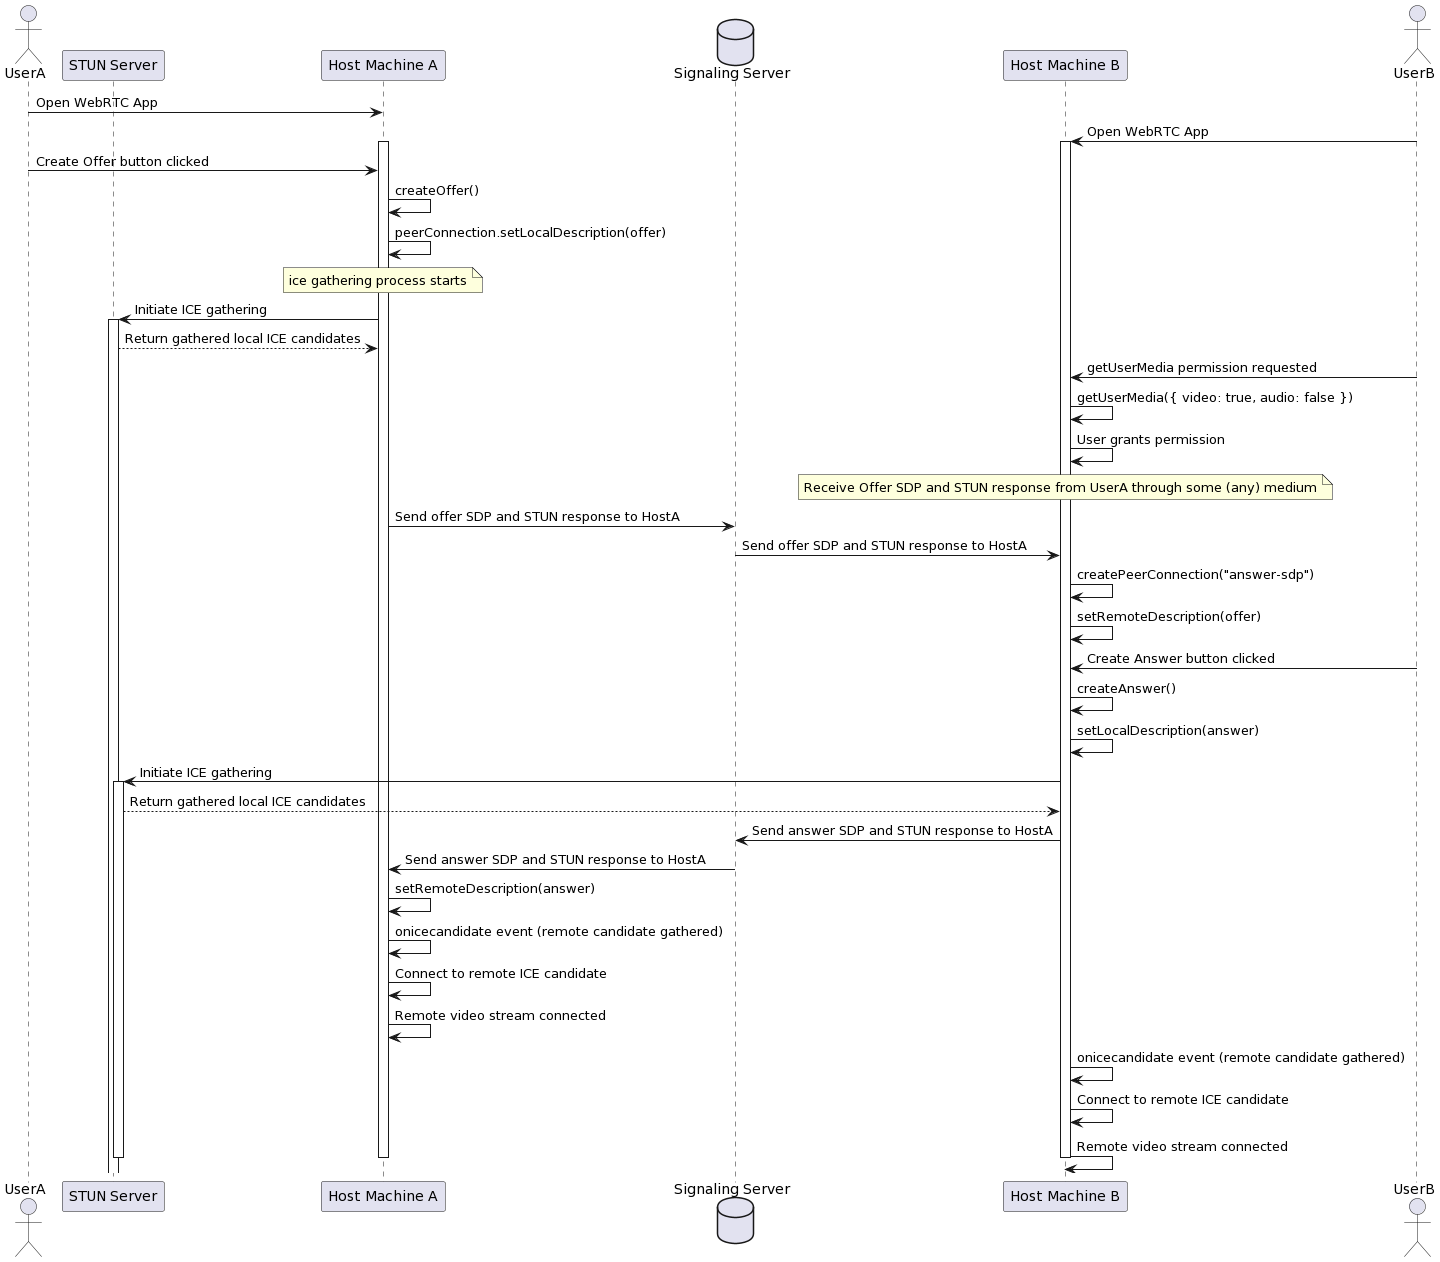

The diagram above was rendered by PlantUML. Its source (embedded in the PNG):
@startuml
actor UserA
participant "STUN Server" as StunServer
participant "Host Machine A" as HostA
database "Signaling Server" as SignalingServer
participant "Host Machine B" as HostB
actor UserB

UserA -> HostA: Open WebRTC App
UserB -> HostB: Open WebRTC App

activate HostA
activate HostB

UserA -> HostA: Create Offer button clicked
HostA -> HostA: createOffer()
HostA -> HostA: peerConnection.setLocalDescription(offer)
note over HostA: ice gathering process starts
HostA -> StunServer: Initiate ICE gathering
activate StunServer
StunServer --> HostA: Return gathered local ICE candidates

UserB -> HostB: getUserMedia permission requested
HostB -> HostB: getUserMedia({ video: true, audio: false })
HostB -> HostB: User grants permission



note over HostB: Receive Offer SDP and STUN response from UserA through some (any) medium 

HostA -> SignalingServer: Send offer SDP and STUN response to HostA
SignalingServer -> HostB: Send offer SDP and STUN response to HostA

HostB -> HostB: createPeerConnection("answer-sdp")
HostB -> HostB: setRemoteDescription(offer)
UserB -> HostB: Create Answer button clicked
HostB -> HostB: createAnswer()
HostB -> HostB: setLocalDescription(answer)
HostB -> StunServer: Initiate ICE gathering
activate StunServer
StunServer --> HostB: Return gathered local ICE candidates

HostB -> SignalingServer: Send answer SDP and STUN response to HostA
SignalingServer -> HostA: Send answer SDP and STUN response to HostA
HostA -> HostA: setRemoteDescription(answer)
HostA -> HostA: onicecandidate event (remote candidate gathered)
HostA -> HostA: Connect to remote ICE candidate
HostA -> HostA: Remote video stream connected

HostB -> HostB: onicecandidate event (remote candidate gathered)
HostB -> HostB: Connect to remote ICE candidate
HostB -> HostB: Remote video stream connected

deactivate HostA
deactivate HostB
deactivate StunServer
@enduml